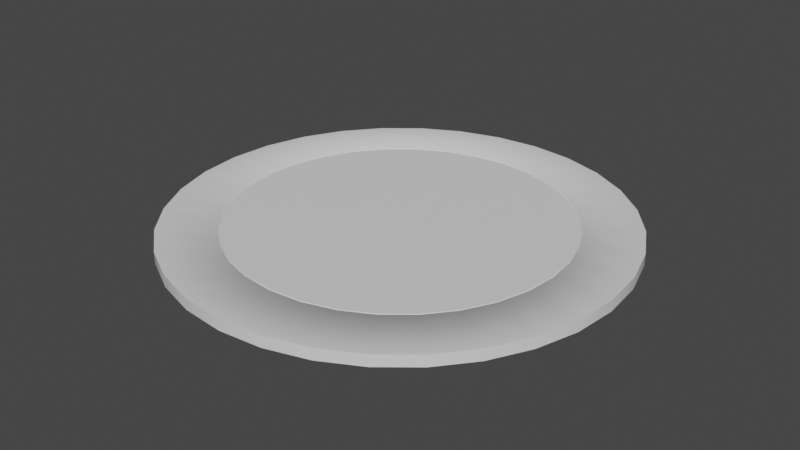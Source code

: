 # Source: Manhole.blend  (saved by Blender 2.82.7; exported with 4.5.12 LTS)
import bpy
from mathutils import Matrix  # noqa: F401  (used for matrix-valued properties, if any)

bpy.ops.wm.read_factory_settings(use_empty=True)
scene = bpy.context.scene
scene.name = 'Scene'

# ---- collections
col_collection = bpy.data.collections.new('Collection'); scene.collection.children.link(col_collection)

# ---- materials (node trees are filled in below, after node groups)
mat_manhole = bpy.data.materials.new('Manhole')
mat_manhole.use_transparent_shadow = False
mat_cncrete = bpy.data.materials.new('Cncrete')
mat_cncrete.alpha_threshold = 0.0
mat_cncrete.use_transparent_shadow = False
mat_cncrete.line_color = (0.0, 0.0, 0.0, 1.0)

# ---- material node trees
mat_manhole.use_nodes = True; mat_manhole.node_tree.nodes.clear()
_N = mat_manhole.node_tree.nodes; _L = mat_manhole.node_tree.links
n0 = _N.new('ShaderNodeOutputMaterial'); n0.name = 'Material Output'; n0.location = (300, 300)
n1 = _N.new('ShaderNodeBsdfPrincipled'); n1.name = 'Principled BSDF'; n1.location = (10, 300)
n1.distribution = 'GGX'
n1.subsurface_method = 'BURLEY'
n1.inputs[3].default_value = 1.45
n1.inputs[27].default_value = (0.0, 0.0, 0.0, 1.0)
n1.inputs[28].default_value = 1.0
_L.new(n1.outputs[0], n0.inputs[0])
n0.is_active_output = True
mat_cncrete.use_nodes = True; mat_cncrete.node_tree.nodes.clear()
_N = mat_cncrete.node_tree.nodes; _L = mat_cncrete.node_tree.links
n0 = _N.new('ShaderNodeOutputMaterial'); n0.name = 'Material Output'; n0.location = (300, 300)
n1 = _N.new('ShaderNodeBsdfPrincipled'); n1.name = 'Principled BSDF'; n1.location = (10, 300)
n1.distribution = 'GGX'
n1.subsurface_method = 'BURLEY'
n1.inputs[2].default_value = 0.4
n1.inputs[3].default_value = 1.45
n1.inputs[27].default_value = (0.0, 0.0, 0.0, 1.0)
n1.inputs[28].default_value = 1.0
_L.new(n1.outputs[0], n0.inputs[0])
n0.is_active_output = True

# ---- world
world_world = bpy.data.worlds.new('World'); scene.world = world_world
world_world.use_nodes = True; world_world.node_tree.nodes.clear()
_N = world_world.node_tree.nodes; _L = world_world.node_tree.links
n0 = _N.new('ShaderNodeOutputWorld'); n0.name = 'World Output'; n0.location = (300, 300)
n1 = _N.new('ShaderNodeBackground'); n1.name = 'Background'; n1.location = (10, 300)
n1.inputs[0].default_value = (0.05088, 0.05088, 0.05088, 1.0)
_L.new(n1.outputs[0], n0.inputs[0])
n0.is_active_output = True
world_world.color = (0.05088, 0.05088, 0.05088)
world_world.use_sun_shadow = False
world_world.sun_shadow_jitter_overblur = 0.0

# ---- meshes
me_circle = bpy.data.meshes.new('Circle')
me_circle.from_pydata([(0.0, 1.0, 0.0), (-0.1951, 0.9808, 0.0), (-0.3827, 0.9239, 0.0), (-0.5556, 0.8315, 0.0), (-0.7071, 0.7071, 0.0), (-0.8315, 0.5556, 0.0), (-0.9239, 0.3827, 0.0), (-0.9808, 0.1951, 0.0), (-1.0, 7.55e-08, 0.0), (-0.9808, -0.1951, 0.0), (-0.9239, -0.3827, 0.0), (-0.8315, -0.5556, 0.0), (-0.7071, -0.7071, 0.0), (-0.5556, -0.8315, 0.0), (-0.3827, -0.9239, 0.0), (-0.1951, -0.9808, 0.0), (3.258e-07, -1.0, 0.0), (0.1951, -0.9808, 0.0), (0.3827, -0.9239, 0.0), (0.5556, -0.8315, 0.0), (0.7071, -0.7071, 0.0), (0.8315, -0.5556, 0.0), (0.9239, -0.3827, 0.0), (0.9808, -0.1951, 0.0), (1.0, 9.656e-07, 0.0), (0.9808, 0.1951, 0.0), (0.9239, 0.3827, 0.0), (0.8315, 0.5556, 0.0), (0.7071, 0.7071, 0.0), (0.5556, 0.8315, 0.0), (0.3827, 0.9239, 0.0), (0.1951, 0.9808, 0.0), (0.0, 1.0, 0.01649), (-0.1951, 0.9808, 0.01649), (-0.3827, 0.9239, 0.01649), (-0.5556, 0.8315, 0.01649), (-0.7071, 0.7071, 0.01649), (-0.8315, 0.5556, 0.01649), (-0.9239, 0.3827, 0.01649), (-0.9808, 0.1951, 0.01649), (-1.0, 7.55e-08, 0.01649), (-0.9808, -0.1951, 0.01649), (-0.9239, -0.3827, 0.01649), (-0.8315, -0.5556, 0.01649), (-0.7071, -0.7071, 0.01649), (-0.5556, -0.8315, 0.01649), (-0.3827, -0.9239, 0.01649), (-0.1951, -0.9808, 0.01649), (3.258e-07, -1.0, 0.01649), (0.1951, -0.9808, 0.01649), (0.3827, -0.9239, 0.01649), (0.5556, -0.8315, 0.01649), (0.7071, -0.7071, 0.01649), (0.8315, -0.5556, 0.01649), (0.9239, -0.3827, 0.01649), (0.9808, -0.1951, 0.01649), (1.0, 9.656e-07, 0.01649), (0.9808, 0.1951, 0.01649), (0.9239, 0.3827, 0.01649), (0.8315, 0.5556, 0.01649), (0.7071, 0.7071, 0.01649), (0.5556, 0.8315, 0.01649), (0.3827, 0.9239, 0.01649), (0.1951, 0.9808, 0.01649), (0.2642, 1.328, -0.05002), (0.5183, 1.251, -0.05002), (0.7525, 1.126, -0.05002), (0.9578, 0.9578, -0.05002), (1.126, 0.7525, -0.05002), (1.251, 0.5183, -0.05002), (1.328, 0.2642, -0.05002), (1.354, 1.196e-06, -0.05002), (1.328, -0.2642, -0.05002), (1.251, -0.5183, -0.05002), (1.126, -0.7525, -0.05002), (0.9578, -0.9578, -0.05002), (0.7525, -1.126, -0.05002), (0.5183, -1.251, -0.05002), (0.2642, -1.328, -0.05002), (4.89e-07, -1.354, -0.05002), (-0.2642, -1.328, -0.05002), (-0.5183, -1.251, -0.05002), (-0.7525, -1.126, -0.05002), (-0.9578, -0.9578, -0.05002), (-1.126, -0.7525, -0.05002), (-1.251, -0.5183, -0.05002), (-1.328, -0.2642, -0.05002), (-1.354, -9.661e-09, -0.05002), (-1.328, 0.2642, -0.05002), (-1.251, 0.5183, -0.05002), (-1.126, 0.7525, -0.05002), (-0.9578, 0.9578, -0.05002), (-0.7525, 1.126, -0.05002), (-0.5183, 1.251, -0.05002), (-0.2642, 1.328, -0.05002), (4.764e-08, 1.354, -0.05002), (4.764e-08, 1.354, 0.01867), (-0.2642, 1.328, 0.01867), (-0.5183, 1.251, 0.01867), (-0.7525, 1.126, 0.01867), (-0.9578, 0.9578, 0.01867), (-1.126, 0.7525, 0.01867), (-1.251, 0.5183, 0.01867), (-1.328, 0.2642, 0.01867), (-1.354, -9.661e-09, 0.01867), (-1.328, -0.2642, 0.01867), (-1.251, -0.5183, 0.01867), (-1.126, -0.7525, 0.01867), (-0.9578, -0.9578, 0.01867), (-0.7525, -1.126, 0.01867), (-0.5183, -1.251, 0.01867), (-0.2642, -1.328, 0.01867), (4.89e-07, -1.354, 0.01867), (0.2642, -1.328, 0.01867), (0.5183, -1.251, 0.01867), (0.7525, -1.126, 0.01867), (0.9578, -0.9578, 0.01867), (1.126, -0.7525, 0.01867), (1.251, -0.5183, 0.01867), (1.328, -0.2642, 0.01867), (1.354, 1.196e-06, 0.01867), (1.328, 0.2642, 0.01867), (1.251, 0.5183, 0.01867), (1.126, 0.7525, 0.01867), (0.9578, 0.9578, 0.01867), (0.7525, 1.126, 0.01867), (0.5183, 1.251, 0.01867), (0.2642, 1.328, 0.01867), (0.1976, 0.9936, 0.01867), (0.3877, 0.9359, 0.01867), (0.5628, 0.8423, 0.01867), (0.7163, 0.7163, 0.01867), (0.8423, 0.5628, 0.01867), (0.9359, 0.3877, 0.01867), (0.9936, 0.1976, 0.01867), (1.013, 9.743e-07, 0.01867), (0.9936, -0.1976, 0.01867), (0.9359, -0.3877, 0.01867), (0.8423, -0.5628, 0.01867), (0.7163, -0.7163, 0.01867), (0.5628, -0.8423, 0.01867), (0.3877, -0.9359, 0.01867), (0.1976, -0.9936, 0.01867), (3.323e-07, -1.013, 0.01867), (-0.1976, -0.9936, 0.01867), (-0.3877, -0.9359, 0.01867), (-0.5628, -0.8423, 0.01867), (-0.7163, -0.7163, 0.01867), (-0.8423, -0.5628, 0.01867), (-0.9359, -0.3877, 0.01867), (-0.9936, -0.1976, 0.01867), (-1.013, 7.26e-08, 0.01867), (-0.9936, 0.1976, 0.01867), (-0.9359, 0.3877, 0.01867), (-0.8423, 0.5628, 0.01867), (-0.7163, 0.7163, 0.01867), (-0.5628, 0.8423, 0.01867), (-0.3877, 0.9359, 0.01867), (-0.1976, 0.9936, 0.01867), (2.17e-09, 1.013, 0.01867)], [], [(114, 113, 78, 77), (33, 34, 35, 36, 37, 38, 39, 40, 41, 42, 43, 44, 45, 46, 47, 48, 49, 50, 51, 52, 53, 54, 55, 56, 57, 58, 59, 60, 61, 62, 63, 32), (9, 10, 42, 41), (23, 24, 56, 55), (10, 11, 43, 42), (24, 25, 57, 56), (11, 12, 44, 43), (25, 26, 58, 57), (12, 13, 45, 44), (26, 27, 59, 58), (13, 14, 46, 45), (0, 1, 33, 32), (27, 28, 60, 59), (14, 15, 47, 46), (1, 2, 34, 33), (28, 29, 61, 60), (15, 16, 48, 47), (2, 3, 35, 34), (29, 30, 62, 61), (16, 17, 49, 48), (3, 4, 36, 35), (30, 31, 63, 62), (17, 18, 50, 49), (4, 5, 37, 36), (31, 0, 32, 63), (18, 19, 51, 50), (5, 6, 38, 37), (19, 20, 52, 51), (6, 7, 39, 38), (20, 21, 53, 52), (7, 8, 40, 39), (21, 22, 54, 53), (8, 9, 41, 40), (22, 23, 55, 54), (127, 126, 65, 64), (100, 99, 92, 91), (113, 112, 79, 78), (126, 125, 66, 65), (99, 98, 93, 92), (112, 111, 80, 79), (125, 124, 67, 66), (98, 97, 94, 93), (111, 110, 81, 80), (124, 123, 68, 67), (97, 96, 95, 94), (110, 109, 82, 81), (123, 122, 69, 68), (109, 108, 83, 82), (122, 121, 70, 69), (108, 107, 84, 83), (121, 120, 71, 70), (107, 106, 85, 84), (120, 119, 72, 71), (106, 105, 86, 85), (119, 118, 73, 72), (105, 104, 87, 86), (118, 117, 74, 73), (104, 103, 88, 87), (117, 116, 75, 74), (103, 102, 89, 88), (116, 115, 76, 75), (102, 101, 90, 89), (115, 114, 77, 76), (96, 127, 64, 95), (101, 100, 91, 90), (147, 148, 107, 108), (133, 134, 121, 122), (146, 147, 108, 109), (132, 133, 122, 123), (145, 146, 109, 110), (158, 159, 96, 97), (131, 132, 123, 124), (144, 145, 110, 111), (157, 158, 97, 98), (130, 131, 124, 125), (143, 144, 111, 112), (156, 157, 98, 99), (129, 130, 125, 126), (142, 143, 112, 113), (155, 156, 99, 100), (128, 129, 126, 127), (141, 142, 113, 114), (154, 155, 100, 101), (159, 128, 127, 96), (140, 141, 114, 115), (153, 154, 101, 102), (139, 140, 115, 116), (152, 153, 102, 103), (138, 139, 116, 117), (151, 152, 103, 104), (137, 138, 117, 118), (150, 151, 104, 105), (136, 137, 118, 119), (149, 150, 105, 106), (135, 136, 119, 120), (148, 149, 106, 107), (134, 135, 120, 121), (9, 8, 151, 150), (22, 21, 138, 137), (8, 7, 152, 151), (21, 20, 139, 138), (7, 6, 153, 152), (20, 19, 140, 139), (6, 5, 154, 153), (19, 18, 141, 140), (0, 31, 128, 159), (5, 4, 155, 154), (18, 17, 142, 141), (31, 30, 129, 128), (4, 3, 156, 155), (17, 16, 143, 142), (30, 29, 130, 129), (3, 2, 157, 156), (16, 15, 144, 143), (29, 28, 131, 130), (2, 1, 158, 157), (15, 14, 145, 144), (28, 27, 132, 131), (1, 0, 159, 158), (14, 13, 146, 145), (27, 26, 133, 132), (13, 12, 147, 146), (26, 25, 134, 133), (12, 11, 148, 147), (25, 24, 135, 134), (11, 10, 149, 148), (24, 23, 136, 135), (10, 9, 150, 149), (23, 22, 137, 136)])
me_circle.polygons.foreach_set('use_smooth', [True] * 129)
me_circle.polygons.foreach_set('material_index', [1, 0, 0, 0, 0, 0, 0, 0, 0, 0, 0, 0, 0, 0, 0, 0, 0, 0, 0, 0, 0, 0, 0, 0, 0, 0, 0, 0, 0, 0, 0, 0, 0, 0, 1, 1, 1, 1, 1, 1, 1, 1, 1, 1, 1, 1, 1, 1, 1, 1, 1, 1, 1, 1, 1, 1, 1, 1, 1, 1, 1, 1, 1, 1, 1, 1, 1, 1, 1, 1, 1, 1, 1, 1, 1, 1, 1, 1, 1, 1, 1, 1, 1, 1, 1, 1, 1, 1, 1, 1, 1, 1, 1, 1, 1, 1, 1, 1, 1, 1, 1, 1, 1, 1, 1, 1, 1, 1, 1, 1, 1, 1, 1, 1, 1, 1, 1, 1, 1, 1, 1, 1, 1, 1, 1, 1, 1, 1, 1])
_uv = me_circle.uv_layers.new(name='UVMap')
_uv.uv.foreach_set('vector', [9.998e-05, 0.4508, 0.0001, 0.5492, 0.0001, 0.5492, 9.998e-05, 0.4508, 0.9999, 0.4508, 0.9999, 0.5492, 0.9807, 0.6458, 0.943, 0.7368, 0.8883, 0.8187, 0.8187, 0.8883, 0.7368, 0.943, 0.6458, 0.9807, 0.5492, 0.9999, 0.4508, 0.9999, 0.3542, 0.9807, 0.2632, 0.943, 0.1813, 0.8883, 0.1117, 0.8187, 0.05699, 0.7368, 0.01931, 0.6458, 0.0001, 0.5492, 9.998e-05, 0.4508, 0.01931, 0.3542, 0.05699, 0.2632, 0.1117, 0.1813, 0.1813, 0.1117, 0.2632, 0.05699, 0.3542, 0.01931, 0.4508, 9.998e-05, 0.5492, 9.998e-05, 0.6458, 0.01931, 0.7368, 0.05699, 0.8187, 0.1117, 0.8883, 0.1813, 0.943, 0.2632, 0.9807, 0.3542, 0.5492, 0.9999, 0.4508, 0.9999, 0.4508, 0.9999, 0.5492, 0.9999, 0.2632, 0.05699, 0.3542, 0.01931, 0.3542, 0.01931, 0.2632, 0.05699, 0.4508, 0.9999, 0.3542, 0.9807, 0.3542, 0.9807, 0.4508, 0.9999, 0.3542, 0.01931, 0.4508, 9.998e-05, 0.4508, 9.998e-05, 0.3542, 0.01931, 0.3542, 0.9807, 0.2632, 0.943, 0.2632, 0.943, 0.3542, 0.9807, 0.4508, 9.998e-05, 0.5492, 9.998e-05, 0.5492, 9.998e-05, 0.4508, 9.998e-05, 0.2632, 0.943, 0.1813, 0.8883, 0.1813, 0.8883, 0.2632, 0.943, 0.5492, 9.998e-05, 0.6458, 0.01931, 0.6458, 0.01931, 0.5492, 9.998e-05, 0.1813, 0.8883, 0.1117, 0.8187, 0.1117, 0.8187, 0.1813, 0.8883, 0.9807, 0.3542, 0.9999, 0.4508, 0.9999, 0.4508, 0.9807, 0.3542, 0.6458, 0.01931, 0.7368, 0.05699, 0.7368, 0.05699, 0.6458, 0.01931, 0.1117, 0.8187, 0.05699, 0.7368, 0.05699, 0.7368, 0.1117, 0.8187, 0.9999, 0.4508, 0.9999, 0.5492, 0.9999, 0.5492, 0.9999, 0.4508, 0.7368, 0.05699, 0.8187, 0.1117, 0.8187, 0.1117, 0.7368, 0.05699, 0.05699, 0.7368, 0.01931, 0.6458, 0.01931, 0.6458, 0.05699, 0.7368, 0.9999, 0.5492, 0.9807, 0.6458, 0.9807, 0.6458, 0.9999, 0.5492, 0.8187, 0.1117, 0.8883, 0.1813, 0.8883, 0.1813, 0.8187, 0.1117, 0.01931, 0.6458, 0.0001, 0.5492, 0.0001, 0.5492, 0.01931, 0.6458, 0.9807, 0.6458, 0.943, 0.7368, 0.943, 0.7368, 0.9807, 0.6458, 0.8883, 0.1813, 0.943, 0.2632, 0.943, 0.2632, 0.8883, 0.1813, 0.0001, 0.5492, 9.998e-05, 0.4508, 9.998e-05, 0.4508, 0.0001, 0.5492, 0.943, 0.7368, 0.8883, 0.8187, 0.8883, 0.8187, 0.943, 0.7368, 0.943, 0.2632, 0.9807, 0.3542, 0.9807, 0.3542, 0.943, 0.2632, 9.998e-05, 0.4508, 0.01931, 0.3542, 0.01931, 0.3542, 9.998e-05, 0.4508, 0.8883, 0.8187, 0.8187, 0.8883, 0.8187, 0.8883, 0.8883, 0.8187, 0.01931, 0.3542, 0.05699, 0.2632, 0.05699, 0.2632, 0.01931, 0.3542, 0.8187, 0.8883, 0.7368, 0.943, 0.7368, 0.943, 0.8187, 0.8883, 0.05699, 0.2632, 0.1117, 0.1813, 0.1117, 0.1813, 0.05699, 0.2632, 0.7368, 0.943, 0.6458, 0.9807, 0.6458, 0.9807, 0.7368, 0.943, 0.1117, 0.1813, 0.1813, 0.1117, 0.1813, 0.1117, 0.1117, 0.1813, 0.6458, 0.9807, 0.5492, 0.9999, 0.5492, 0.9999, 0.6458, 0.9807, 0.1813, 0.1117, 0.2632, 0.05699, 0.2632, 0.05699, 0.1813, 0.1117, 0.943, 0.2632, 0.8883, 0.1813, 0.8883, 0.1813, 0.943, 0.2632, 0.943, 0.7368, 0.9807, 0.6458, 0.9807, 0.6458, 0.943, 0.7368, 0.0001, 0.5492, 0.01931, 0.6458, 0.01931, 0.6458, 0.0001, 0.5492, 0.8883, 0.1813, 0.8187, 0.1117, 0.8187, 0.1117, 0.8883, 0.1813, 0.9807, 0.6458, 0.9999, 0.5492, 0.9999, 0.5492, 0.9807, 0.6458, 0.01931, 0.6458, 0.05699, 0.7368, 0.05699, 0.7368, 0.01931, 0.6458, 0.8187, 0.1117, 0.7368, 0.05699, 0.7368, 0.05699, 0.8187, 0.1117, 0.9999, 0.5492, 0.9999, 0.4508, 0.9999, 0.4508, 0.9999, 0.5492, 0.05699, 0.7368, 0.1117, 0.8187, 0.1117, 0.8187, 0.05699, 0.7368, 0.7368, 0.05699, 0.6458, 0.01931, 0.6458, 0.01931, 0.7368, 0.05699, 0.9999, 0.4508, 0.9807, 0.3542, 0.9807, 0.3542, 0.9999, 0.4508, 0.1117, 0.8187, 0.1813, 0.8883, 0.1813, 0.8883, 0.1117, 0.8187, 0.6458, 0.01931, 0.5492, 9.998e-05, 0.5492, 9.998e-05, 0.6458, 0.01931, 0.1813, 0.8883, 0.2632, 0.943, 0.2632, 0.943, 0.1813, 0.8883, 0.5492, 9.998e-05, 0.4508, 9.998e-05, 0.4508, 9.998e-05, 0.5492, 9.998e-05, 0.2632, 0.943, 0.3542, 0.9807, 0.3542, 0.9807, 0.2632, 0.943, 0.4508, 9.998e-05, 0.3542, 0.01931, 0.3542, 0.01931, 0.4508, 9.998e-05, 0.3542, 0.9807, 0.4508, 0.9999, 0.4508, 0.9999, 0.3542, 0.9807, 0.3542, 0.01931, 0.2632, 0.05699, 0.2632, 0.05699, 0.3542, 0.01931, 0.4508, 0.9999, 0.5492, 0.9999, 0.5492, 0.9999, 0.4508, 0.9999, 0.2632, 0.05699, 0.1813, 0.1117, 0.1813, 0.1117, 0.2632, 0.05699, 0.5492, 0.9999, 0.6458, 0.9807, 0.6458, 0.9807, 0.5492, 0.9999, 0.1813, 0.1117, 0.1117, 0.1813, 0.1117, 0.1813, 0.1813, 0.1117, 0.6458, 0.9807, 0.7368, 0.943, 0.7368, 0.943, 0.6458, 0.9807, 0.1117, 0.1813, 0.05699, 0.2632, 0.05699, 0.2632, 0.1117, 0.1813, 0.7368, 0.943, 0.8187, 0.8883, 0.8187, 0.8883, 0.7368, 0.943, 0.05699, 0.2632, 0.01931, 0.3542, 0.01931, 0.3542, 0.05699, 0.2632, 0.8187, 0.8883, 0.8883, 0.8187, 0.8883, 0.8187, 0.8187, 0.8883, 0.01931, 0.3542, 9.998e-05, 0.4508, 9.998e-05, 0.4508, 0.01931, 0.3542, 0.9807, 0.3542, 0.943, 0.2632, 0.943, 0.2632, 0.9807, 0.3542, 0.8883, 0.8187, 0.943, 0.7368, 0.943, 0.7368, 0.8883, 0.8187, -0.9274, 0.171, -1.026, 0.171, -1.026, 0.0009673, -0.9274, 0.0009673, 0.4572, 0.171, 0.3583, 0.171, 0.3583, 0.0009673, 0.4572, 0.0009673, -0.8285, 0.171, -0.9274, 0.171, -0.9274, 0.0009673, -0.8285, 0.0009673, 0.5561, 0.171, 0.4572, 0.171, 0.4572, 0.0009673, 0.5561, 0.0009673, -0.7296, 0.171, -0.8285, 0.171, -0.8285, 0.0009673, -0.7296, 0.0009673, 1.149, 0.171, 1.051, 0.171, 1.051, 0.0009673, 1.149, 0.0009673, 0.655, 0.171, 0.5561, 0.171, 0.5561, 0.0009673, 0.655, 0.0009673, -0.6307, 0.171, -0.7296, 0.171, -0.7296, 0.0009673, -0.6307, 0.0009673, 1.248, 0.171, 1.149, 0.171, 1.149, 0.0009673, 1.248, 0.0009673, 0.7539, 0.171, 0.655, 0.171, 0.655, 0.0009673, 0.7539, 0.0009673, -0.5318, 0.171, -0.6307, 0.171, -0.6307, 0.0009673, -0.5318, 0.0009673, 1.347, 0.171, 1.248, 0.171, 1.248, 0.0009673, 1.347, 0.0009673, 0.8528, 0.171, 0.7539, 0.171, 0.7539, 0.0009673, 0.8528, 0.0009673, -0.4329, 0.171, -0.5318, 0.171, -0.5318, 0.0009673, -0.4329, 0.0009673, 1.446, 0.171, 1.347, 0.171, 1.347, 0.0009673, 1.446, 0.0009673, 0.9517, 0.171, 0.8528, 0.171, 0.8528, 0.0009673, 0.9517, 0.0009673, -0.334, 0.171, -0.4329, 0.171, -0.4329, 0.0009673, -0.334, 0.0009673, 1.545, 0.171, 1.446, 0.171, 1.446, 0.0009673, 1.545, 0.0009673, 1.051, 0.171, 0.9517, 0.171, 0.9517, 0.0009673, 1.051, 0.0009673, -0.2351, 0.171, -0.334, 0.171, -0.334, 0.0009673, -0.2351, 0.0009673, 1.644, 0.171, 1.545, 0.171, 1.545, 0.0009673, 1.644, 0.0009673, -0.1362, 0.171, -0.2351, 0.171, -0.2351, 0.0009673, -0.1362, 0.0009673, -1.422, 0.171, -1.521, 0.171, -1.521, 0.0009673, -1.422, 0.0009673, -0.03733, 0.171, -0.1362, 0.171, -0.1362, 0.0009673, -0.03733, 0.0009673, -1.323, 0.171, -1.422, 0.171, -1.422, 0.0009673, -1.323, 0.0009673, 0.06157, 0.171, -0.03733, 0.171, -0.03733, 0.0009673, 0.06157, 0.0009673, -1.224, 0.171, -1.323, 0.171, -1.323, 0.0009673, -1.224, 0.0009673, 0.1605, 0.171, 0.06157, 0.171, 0.06157, 0.0009673, 0.1605, 0.0009673, -1.125, 0.171, -1.224, 0.171, -1.224, 0.0009673, -1.125, 0.0009673, 0.2594, 0.171, 0.1605, 0.171, 0.1605, 0.0009673, 0.2594, 0.0009673, -1.026, 0.171, -1.125, 0.171, -1.125, 0.0009673, -1.026, 0.0009673, 0.3583, 0.171, 0.2594, 0.171, 0.2594, 0.0009673, 0.3583, 0.0009673, 0.5492, 0.9999, 0.6458, 0.9807, 0.6458, 0.9807, 0.5492, 0.9999, 0.1813, 0.1117, 0.1117, 0.1813, 0.1117, 0.1813, 0.1813, 0.1117, 0.6458, 0.9807, 0.7368, 0.943, 0.7368, 0.943, 0.6458, 0.9807, 0.1117, 0.1813, 0.05699, 0.2632, 0.05699, 0.2632, 0.1117, 0.1813, 0.7368, 0.943, 0.8187, 0.8883, 0.8187, 0.8883, 0.7368, 0.943, 0.05699, 0.2632, 0.01931, 0.3542, 0.01931, 0.3542, 0.05699, 0.2632, 0.8187, 0.8883, 0.8883, 0.8187, 0.8883, 0.8187, 0.8187, 0.8883, 0.01931, 0.3542, 9.998e-05, 0.4508, 9.998e-05, 0.4508, 0.01931, 0.3542, 0.9807, 0.3542, 0.943, 0.2632, 0.943, 0.2632, 0.9807, 0.3542, 0.8883, 0.8187, 0.943, 0.7368, 0.943, 0.7368, 0.8883, 0.8187, 9.998e-05, 0.4508, 0.0001, 0.5492, 0.0001, 0.5492, 9.998e-05, 0.4508, 0.943, 0.2632, 0.8883, 0.1813, 0.8883, 0.1813, 0.943, 0.2632, 0.943, 0.7368, 0.9807, 0.6458, 0.9807, 0.6458, 0.943, 0.7368, 0.0001, 0.5492, 0.01931, 0.6458, 0.01931, 0.6458, 0.0001, 0.5492, 0.8883, 0.1813, 0.8187, 0.1117, 0.8187, 0.1117, 0.8883, 0.1813, 0.9807, 0.6458, 0.9999, 0.5492, 0.9999, 0.5492, 0.9807, 0.6458, 0.01931, 0.6458, 0.05699, 0.7368, 0.05699, 0.7368, 0.01931, 0.6458, 0.8187, 0.1117, 0.7368, 0.05699, 0.7368, 0.05699, 0.8187, 0.1117, 0.9999, 0.5492, 0.9999, 0.4508, 0.9999, 0.4508, 0.9999, 0.5492, 0.05699, 0.7368, 0.1117, 0.8187, 0.1117, 0.8187, 0.05699, 0.7368, 0.7368, 0.05699, 0.6458, 0.01931, 0.6458, 0.01931, 0.7368, 0.05699, 0.9999, 0.4508, 0.9807, 0.3542, 0.9807, 0.3542, 0.9999, 0.4508, 0.1117, 0.8187, 0.1813, 0.8883, 0.1813, 0.8883, 0.1117, 0.8187, 0.6458, 0.01931, 0.5492, 9.998e-05, 0.5492, 9.998e-05, 0.6458, 0.01931, 0.1813, 0.8883, 0.2632, 0.943, 0.2632, 0.943, 0.1813, 0.8883, 0.5492, 9.998e-05, 0.4508, 9.998e-05, 0.4508, 9.998e-05, 0.5492, 9.998e-05, 0.2632, 0.943, 0.3542, 0.9807, 0.3542, 0.9807, 0.2632, 0.943, 0.4508, 9.998e-05, 0.3542, 0.01931, 0.3542, 0.01931, 0.4508, 9.998e-05, 0.3542, 0.9807, 0.4508, 0.9999, 0.4508, 0.9999, 0.3542, 0.9807, 0.3542, 0.01931, 0.2632, 0.05699, 0.2632, 0.05699, 0.3542, 0.01931, 0.4508, 0.9999, 0.5492, 0.9999, 0.5492, 0.9999, 0.4508, 0.9999, 0.2632, 0.05699, 0.1813, 0.1117, 0.1813, 0.1117, 0.2632, 0.05699])
me_circle.materials.append(mat_manhole)
me_circle.materials.append(mat_cncrete)
me_circle.use_remesh_fix_poles = True
me_circle.use_remesh_preserve_attributes = False
me_circle.use_mirror_vertex_groups = False
me_circle.update()

# ---- objects
ob_circle = bpy.data.objects.new('Circle', me_circle)

# ---- transforms, parenting, visibility, modifiers, constraints
ob_circle.location = (0.0, 0.0, 0.0)
ob_circle.lineart.crease_threshold = 0.0
_m = ob_circle.modifiers.new('EdgeSplit', 'EDGE_SPLIT')
_m.split_angle = 1.1

# ---- collection membership
col_collection.objects.link(ob_circle)

# ---- scene / render settings (as saved in the file)
scene.frame_start = 1; scene.frame_end = 250; scene.frame_set(1)
scene.render.engine = 'BLENDER_EEVEE_NEXT'
scene.cycles.use_denoising = False
scene.cycles.samples = 128
scene.cycles.sampling_pattern = 'TABULATED_SOBOL'
scene.cycles.use_adaptive_sampling = False
scene.cycles.use_light_tree = False
scene.view_settings.view_transform = 'Filmic'
bpy.context.view_layer.update()

# ---- added for rendering (the .blend has no active camera and no usable light): camera, sun
cam_auto = bpy.data.cameras.new('AutoCamera')
cam_auto.lens = 50.0
cam_auto.sensor_width = 36.0
cam_auto.clip_end = 1000.0
ob_auto_camera = bpy.data.objects.new('AutoCamera', cam_auto)
scene.collection.objects.link(ob_auto_camera)
ob_auto_camera.location = (3.54514, -4.25417, 2.82044)
ob_auto_camera.rotation_euler = (1.09748, -7.21219e-08, 0.694738)
scene.camera = ob_auto_camera
light_auto_sun = bpy.data.lights.new('AutoSun', 'SUN')
light_auto_sun.energy = 3.0
light_auto_sun.angle = 0.0523599
ob_auto_sun = bpy.data.objects.new('AutoSun', light_auto_sun)
scene.collection.objects.link(ob_auto_sun)
ob_auto_sun.rotation_euler = (0.872665, 0.174533, 0.523599)
bpy.context.view_layer.update()
